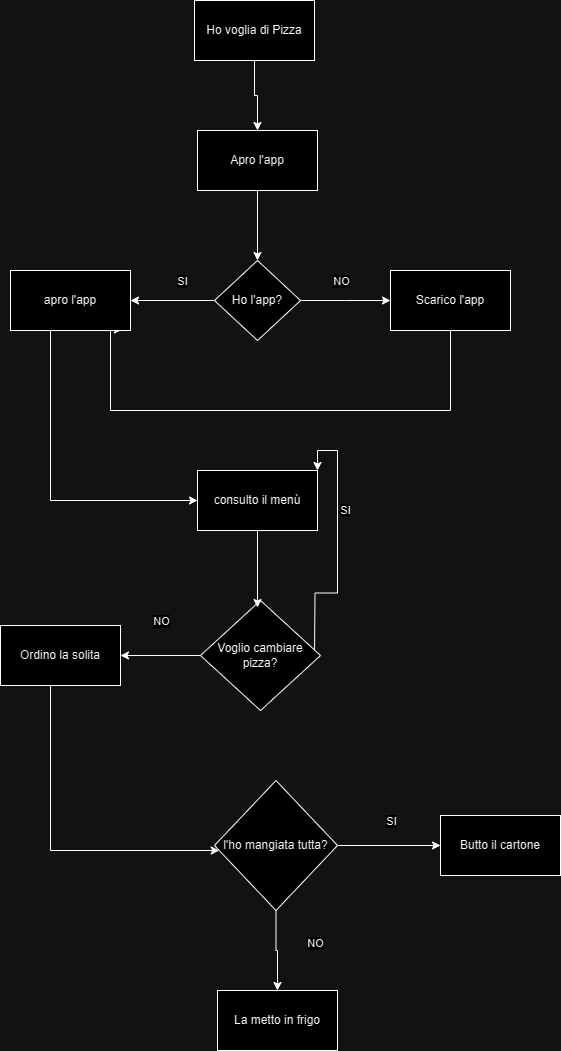

The diagram above was exported from draw.io. Its source (the exported page's mxGraphModel, read from the mxfile embedded in the PNG):
<mxGraphModel dx="1426" dy="785" grid="1" gridSize="10" guides="1" tooltips="1" connect="1" arrows="1" fold="1" page="1" pageScale="1" pageWidth="827" pageHeight="1169" math="0" shadow="0">
  <root>
    <mxCell id="0" />
    <mxCell id="1" parent="0" />
    <mxCell id="JW4HuCCi0jia1XImfPG7-11" value="" style="edgeStyle=orthogonalEdgeStyle;rounded=0;orthogonalLoop=1;jettySize=auto;html=1;" edge="1" parent="1" source="JW4HuCCi0jia1XImfPG7-1" target="JW4HuCCi0jia1XImfPG7-10">
      <mxGeometry relative="1" as="geometry" />
    </mxCell>
    <mxCell id="JW4HuCCi0jia1XImfPG7-1" value="Ho voglia di Pizza" style="rounded=0;whiteSpace=wrap;html=1;" vertex="1" parent="1">
      <mxGeometry x="354" y="50" width="120" height="60" as="geometry" />
    </mxCell>
    <mxCell id="JW4HuCCi0jia1XImfPG7-4" style="edgeStyle=orthogonalEdgeStyle;rounded=0;orthogonalLoop=1;jettySize=auto;html=1;" edge="1" parent="1" source="JW4HuCCi0jia1XImfPG7-3">
      <mxGeometry relative="1" as="geometry">
        <mxPoint x="550" y="350" as="targetPoint" />
      </mxGeometry>
    </mxCell>
    <mxCell id="JW4HuCCi0jia1XImfPG7-8" value="NO" style="edgeLabel;html=1;align=center;verticalAlign=middle;resizable=0;points=[];" vertex="1" connectable="0" parent="JW4HuCCi0jia1XImfPG7-4">
      <mxGeometry x="-0.116" relative="1" as="geometry">
        <mxPoint y="-20" as="offset" />
      </mxGeometry>
    </mxCell>
    <mxCell id="JW4HuCCi0jia1XImfPG7-5" style="edgeStyle=orthogonalEdgeStyle;rounded=0;orthogonalLoop=1;jettySize=auto;html=1;" edge="1" parent="1" source="JW4HuCCi0jia1XImfPG7-3">
      <mxGeometry relative="1" as="geometry">
        <mxPoint x="290" y="350" as="targetPoint" />
      </mxGeometry>
    </mxCell>
    <mxCell id="JW4HuCCi0jia1XImfPG7-9" value="SI" style="edgeLabel;html=1;align=center;verticalAlign=middle;resizable=0;points=[];" vertex="1" connectable="0" parent="JW4HuCCi0jia1XImfPG7-5">
      <mxGeometry x="-0.219" y="-1" relative="1" as="geometry">
        <mxPoint y="-19" as="offset" />
      </mxGeometry>
    </mxCell>
    <mxCell id="JW4HuCCi0jia1XImfPG7-3" value="Ho l'app?" style="rhombus;whiteSpace=wrap;html=1;" vertex="1" parent="1">
      <mxGeometry x="374" y="310" width="86" height="80" as="geometry" />
    </mxCell>
    <mxCell id="JW4HuCCi0jia1XImfPG7-12" value="" style="edgeStyle=orthogonalEdgeStyle;rounded=0;orthogonalLoop=1;jettySize=auto;html=1;" edge="1" parent="1" source="JW4HuCCi0jia1XImfPG7-10" target="JW4HuCCi0jia1XImfPG7-3">
      <mxGeometry relative="1" as="geometry" />
    </mxCell>
    <mxCell id="JW4HuCCi0jia1XImfPG7-10" value="Apro l'app" style="rounded=0;whiteSpace=wrap;html=1;" vertex="1" parent="1">
      <mxGeometry x="357" y="180" width="120" height="60" as="geometry" />
    </mxCell>
    <mxCell id="JW4HuCCi0jia1XImfPG7-16" style="edgeStyle=orthogonalEdgeStyle;rounded=0;orthogonalLoop=1;jettySize=auto;html=1;entryX=0.933;entryY=0.983;entryDx=0;entryDy=0;entryPerimeter=0;" edge="1" parent="1" source="JW4HuCCi0jia1XImfPG7-13" target="JW4HuCCi0jia1XImfPG7-14">
      <mxGeometry relative="1" as="geometry">
        <mxPoint x="250" y="390" as="targetPoint" />
        <Array as="points">
          <mxPoint x="610" y="460" />
          <mxPoint x="270" y="460" />
          <mxPoint x="270" y="379" />
        </Array>
      </mxGeometry>
    </mxCell>
    <mxCell id="JW4HuCCi0jia1XImfPG7-13" value="Scarico l'app" style="rounded=0;whiteSpace=wrap;html=1;" vertex="1" parent="1">
      <mxGeometry x="550" y="320" width="120" height="60" as="geometry" />
    </mxCell>
    <mxCell id="JW4HuCCi0jia1XImfPG7-18" style="edgeStyle=orthogonalEdgeStyle;rounded=0;orthogonalLoop=1;jettySize=auto;html=1;entryX=0;entryY=0.5;entryDx=0;entryDy=0;" edge="1" parent="1" source="JW4HuCCi0jia1XImfPG7-14" target="JW4HuCCi0jia1XImfPG7-17">
      <mxGeometry relative="1" as="geometry">
        <mxPoint x="140" y="560" as="targetPoint" />
        <Array as="points">
          <mxPoint x="210" y="550" />
        </Array>
      </mxGeometry>
    </mxCell>
    <mxCell id="JW4HuCCi0jia1XImfPG7-14" value="apro l'app" style="rounded=0;whiteSpace=wrap;html=1;" vertex="1" parent="1">
      <mxGeometry x="170" y="320" width="120" height="60" as="geometry" />
    </mxCell>
    <mxCell id="JW4HuCCi0jia1XImfPG7-17" value="consulto il menù" style="rounded=0;whiteSpace=wrap;html=1;" vertex="1" parent="1">
      <mxGeometry x="357" y="520" width="120" height="60" as="geometry" />
    </mxCell>
    <mxCell id="JW4HuCCi0jia1XImfPG7-22" style="edgeStyle=orthogonalEdgeStyle;rounded=0;orthogonalLoop=1;jettySize=auto;html=1;entryX=1;entryY=0;entryDx=0;entryDy=0;" edge="1" parent="1" target="JW4HuCCi0jia1XImfPG7-17">
      <mxGeometry relative="1" as="geometry">
        <mxPoint x="494" y="520" as="targetPoint" />
        <mxPoint x="474" y="705" as="sourcePoint" />
      </mxGeometry>
    </mxCell>
    <mxCell id="JW4HuCCi0jia1XImfPG7-23" value="SI" style="edgeLabel;html=1;align=center;verticalAlign=middle;resizable=0;points=[];" vertex="1" connectable="0" parent="JW4HuCCi0jia1XImfPG7-22">
      <mxGeometry x="-0.0071" y="-1" relative="1" as="geometry">
        <mxPoint x="6" y="-35" as="offset" />
      </mxGeometry>
    </mxCell>
    <mxCell id="JW4HuCCi0jia1XImfPG7-24" style="edgeStyle=orthogonalEdgeStyle;rounded=0;orthogonalLoop=1;jettySize=auto;html=1;" edge="1" parent="1" source="JW4HuCCi0jia1XImfPG7-20">
      <mxGeometry relative="1" as="geometry">
        <mxPoint x="280" y="705" as="targetPoint" />
      </mxGeometry>
    </mxCell>
    <mxCell id="JW4HuCCi0jia1XImfPG7-25" value="NO" style="edgeLabel;html=1;align=center;verticalAlign=middle;resizable=0;points=[];" vertex="1" connectable="0" parent="JW4HuCCi0jia1XImfPG7-24">
      <mxGeometry x="-0.0311" relative="1" as="geometry">
        <mxPoint y="-35" as="offset" />
      </mxGeometry>
    </mxCell>
    <mxCell id="JW4HuCCi0jia1XImfPG7-20" value="Voglio cambiare pizza?" style="rhombus;whiteSpace=wrap;html=1;" vertex="1" parent="1">
      <mxGeometry x="360" y="650" width="120" height="110" as="geometry" />
    </mxCell>
    <mxCell id="JW4HuCCi0jia1XImfPG7-21" style="edgeStyle=orthogonalEdgeStyle;rounded=0;orthogonalLoop=1;jettySize=auto;html=1;entryX=0.475;entryY=0.064;entryDx=0;entryDy=0;entryPerimeter=0;" edge="1" parent="1" source="JW4HuCCi0jia1XImfPG7-17" target="JW4HuCCi0jia1XImfPG7-20">
      <mxGeometry relative="1" as="geometry" />
    </mxCell>
    <mxCell id="JW4HuCCi0jia1XImfPG7-27" style="edgeStyle=orthogonalEdgeStyle;rounded=0;orthogonalLoop=1;jettySize=auto;html=1;" edge="1" parent="1" source="JW4HuCCi0jia1XImfPG7-26" target="JW4HuCCi0jia1XImfPG7-28">
      <mxGeometry relative="1" as="geometry">
        <mxPoint x="220" y="900" as="targetPoint" />
        <Array as="points">
          <mxPoint x="210" y="900" />
        </Array>
      </mxGeometry>
    </mxCell>
    <mxCell id="JW4HuCCi0jia1XImfPG7-26" value="Ordino la solita" style="rounded=0;whiteSpace=wrap;html=1;" vertex="1" parent="1">
      <mxGeometry x="160" y="675" width="120" height="60" as="geometry" />
    </mxCell>
    <mxCell id="JW4HuCCi0jia1XImfPG7-29" style="edgeStyle=orthogonalEdgeStyle;rounded=0;orthogonalLoop=1;jettySize=auto;html=1;" edge="1" parent="1" source="JW4HuCCi0jia1XImfPG7-28">
      <mxGeometry relative="1" as="geometry">
        <mxPoint x="600" y="895" as="targetPoint" />
      </mxGeometry>
    </mxCell>
    <mxCell id="JW4HuCCi0jia1XImfPG7-30" value="SI" style="edgeLabel;html=1;align=center;verticalAlign=middle;resizable=0;points=[];" vertex="1" connectable="0" parent="JW4HuCCi0jia1XImfPG7-29">
      <mxGeometry x="-0.0049" y="1" relative="1" as="geometry">
        <mxPoint x="2" y="-24" as="offset" />
      </mxGeometry>
    </mxCell>
    <mxCell id="JW4HuCCi0jia1XImfPG7-33" style="edgeStyle=orthogonalEdgeStyle;rounded=0;orthogonalLoop=1;jettySize=auto;html=1;entryX=0.5;entryY=0;entryDx=0;entryDy=0;" edge="1" parent="1" source="JW4HuCCi0jia1XImfPG7-28" target="JW4HuCCi0jia1XImfPG7-32">
      <mxGeometry relative="1" as="geometry" />
    </mxCell>
    <mxCell id="JW4HuCCi0jia1XImfPG7-34" value="NO" style="edgeLabel;html=1;align=center;verticalAlign=middle;resizable=0;points=[];" vertex="1" connectable="0" parent="JW4HuCCi0jia1XImfPG7-33">
      <mxGeometry x="-0.2147" y="-1" relative="1" as="geometry">
        <mxPoint x="40" as="offset" />
      </mxGeometry>
    </mxCell>
    <mxCell id="JW4HuCCi0jia1XImfPG7-28" value="l'ho mangiata tutta?" style="rhombus;whiteSpace=wrap;html=1;" vertex="1" parent="1">
      <mxGeometry x="374" y="830" width="123" height="130" as="geometry" />
    </mxCell>
    <mxCell id="JW4HuCCi0jia1XImfPG7-31" value="Butto il cartone" style="rounded=0;whiteSpace=wrap;html=1;" vertex="1" parent="1">
      <mxGeometry x="600" y="865" width="120" height="60" as="geometry" />
    </mxCell>
    <mxCell id="JW4HuCCi0jia1XImfPG7-32" value="La metto in frigo" style="rounded=0;whiteSpace=wrap;html=1;" vertex="1" parent="1">
      <mxGeometry x="377" y="1040" width="120" height="60" as="geometry" />
    </mxCell>
  </root>
</mxGraphModel>